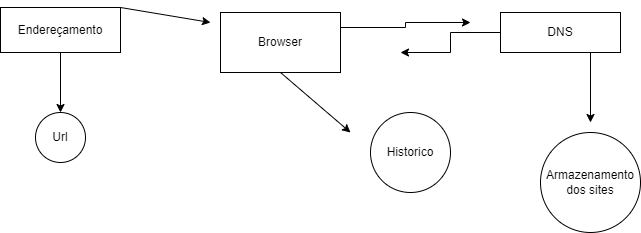

The diagram above was exported from draw.io. Its source (the exported page's mxGraphModel, read from the mxfile embedded in the PNG):
<mxGraphModel dx="868" dy="482" grid="1" gridSize="10" guides="1" tooltips="1" connect="1" arrows="1" fold="1" page="1" pageScale="1" pageWidth="827" pageHeight="1169" math="0" shadow="0">
  <root>
    <mxCell id="0" />
    <mxCell id="1" parent="0" />
    <mxCell id="TPFT4owZO-uG7Cfn2gjH-4" style="edgeStyle=orthogonalEdgeStyle;rounded=0;orthogonalLoop=1;jettySize=auto;html=1;exitX=1;exitY=0.25;exitDx=0;exitDy=0;" edge="1" parent="1" source="TPFT4owZO-uG7Cfn2gjH-1">
      <mxGeometry relative="1" as="geometry">
        <mxPoint x="510" y="100" as="targetPoint" />
      </mxGeometry>
    </mxCell>
    <mxCell id="TPFT4owZO-uG7Cfn2gjH-1" value="Browser&lt;br&gt;" style="rounded=0;whiteSpace=wrap;html=1;" vertex="1" parent="1">
      <mxGeometry x="260" y="90" width="120" height="60" as="geometry" />
    </mxCell>
    <mxCell id="TPFT4owZO-uG7Cfn2gjH-3" style="edgeStyle=orthogonalEdgeStyle;rounded=0;orthogonalLoop=1;jettySize=auto;html=1;exitX=0;exitY=0.5;exitDx=0;exitDy=0;" edge="1" parent="1" source="TPFT4owZO-uG7Cfn2gjH-2">
      <mxGeometry relative="1" as="geometry">
        <mxPoint x="440" y="130" as="targetPoint" />
      </mxGeometry>
    </mxCell>
    <mxCell id="TPFT4owZO-uG7Cfn2gjH-13" style="edgeStyle=orthogonalEdgeStyle;rounded=0;orthogonalLoop=1;jettySize=auto;html=1;exitX=0.75;exitY=1;exitDx=0;exitDy=0;" edge="1" parent="1" source="TPFT4owZO-uG7Cfn2gjH-2">
      <mxGeometry relative="1" as="geometry">
        <mxPoint x="630" y="200" as="targetPoint" />
      </mxGeometry>
    </mxCell>
    <mxCell id="TPFT4owZO-uG7Cfn2gjH-2" value="DNS" style="rounded=0;whiteSpace=wrap;html=1;" vertex="1" parent="1">
      <mxGeometry x="540" y="90" width="120" height="40" as="geometry" />
    </mxCell>
    <mxCell id="TPFT4owZO-uG7Cfn2gjH-5" value="Historico" style="ellipse;whiteSpace=wrap;html=1;aspect=fixed;" vertex="1" parent="1">
      <mxGeometry x="410" y="190" width="80" height="80" as="geometry" />
    </mxCell>
    <mxCell id="TPFT4owZO-uG7Cfn2gjH-6" value="" style="endArrow=classic;html=1;rounded=0;exitX=0.5;exitY=1;exitDx=0;exitDy=0;" edge="1" parent="1" source="TPFT4owZO-uG7Cfn2gjH-1">
      <mxGeometry width="50" height="50" relative="1" as="geometry">
        <mxPoint x="290" y="270" as="sourcePoint" />
        <mxPoint x="390" y="210" as="targetPoint" />
      </mxGeometry>
    </mxCell>
    <mxCell id="TPFT4owZO-uG7Cfn2gjH-8" value="Endereçamento" style="rounded=0;whiteSpace=wrap;html=1;" vertex="1" parent="1">
      <mxGeometry x="40" y="85" width="120" height="45" as="geometry" />
    </mxCell>
    <mxCell id="TPFT4owZO-uG7Cfn2gjH-9" value="" style="endArrow=classic;html=1;rounded=0;exitX=1;exitY=0;exitDx=0;exitDy=0;" edge="1" parent="1" source="TPFT4owZO-uG7Cfn2gjH-8">
      <mxGeometry width="50" height="50" relative="1" as="geometry">
        <mxPoint x="290" y="190" as="sourcePoint" />
        <mxPoint x="250" y="100" as="targetPoint" />
      </mxGeometry>
    </mxCell>
    <mxCell id="TPFT4owZO-uG7Cfn2gjH-10" value="Url" style="ellipse;whiteSpace=wrap;html=1;aspect=fixed;" vertex="1" parent="1">
      <mxGeometry x="75" y="190" width="50" height="50" as="geometry" />
    </mxCell>
    <mxCell id="TPFT4owZO-uG7Cfn2gjH-11" value="" style="endArrow=classic;html=1;rounded=0;exitX=0.5;exitY=1;exitDx=0;exitDy=0;entryX=0.5;entryY=0;entryDx=0;entryDy=0;" edge="1" parent="1" source="TPFT4owZO-uG7Cfn2gjH-8" target="TPFT4owZO-uG7Cfn2gjH-10">
      <mxGeometry width="50" height="50" relative="1" as="geometry">
        <mxPoint x="290" y="190" as="sourcePoint" />
        <mxPoint x="340" y="140" as="targetPoint" />
      </mxGeometry>
    </mxCell>
    <mxCell id="TPFT4owZO-uG7Cfn2gjH-12" value="Armazenamento dos sites" style="ellipse;whiteSpace=wrap;html=1;aspect=fixed;" vertex="1" parent="1">
      <mxGeometry x="580" y="210" width="100" height="100" as="geometry" />
    </mxCell>
  </root>
</mxGraphModel>